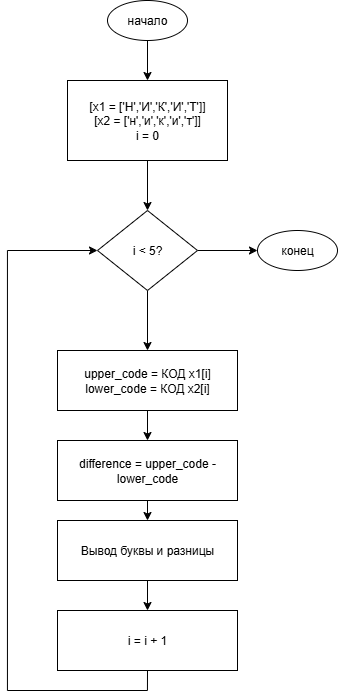

The diagram above was exported from draw.io. Its source (the exported page's mxGraphModel, read from the mxfile embedded in the PNG):
<mxGraphModel dx="1209" dy="700" grid="1" gridSize="10" guides="1" tooltips="1" connect="1" arrows="1" fold="1" page="1" pageScale="1" pageWidth="827" pageHeight="1169" math="0" shadow="0">
  <root>
    <mxCell id="0" />
    <mxCell id="1" parent="0" />
    <mxCell id="start" value="начало" style="shape=ellipse;whiteSpace=wrap;html=1;" parent="1" vertex="1">
      <mxGeometry x="260" y="50" width="80" height="40" as="geometry" />
    </mxCell>
    <mxCell id="process1" value="[x1 = ['Н','И','К','И','Т']]&#10;[x2 = ['н','и','к','и','т']]&#10;i = 0" style="shape=rectangle;whiteSpace=wrap;html=1;" parent="1" vertex="1">
      <mxGeometry x="220" y="130" width="160" height="80" as="geometry" />
    </mxCell>
    <mxCell id="LD3IT9-i-QzaE2MTwk5A-112" style="edgeStyle=orthogonalEdgeStyle;rounded=0;orthogonalLoop=1;jettySize=auto;html=1;exitX=0.5;exitY=1;exitDx=0;exitDy=0;entryX=0.5;entryY=0;entryDx=0;entryDy=0;" edge="1" parent="1" source="decision" target="process2">
      <mxGeometry relative="1" as="geometry" />
    </mxCell>
    <mxCell id="LD3IT9-i-QzaE2MTwk5A-113" style="edgeStyle=orthogonalEdgeStyle;rounded=0;orthogonalLoop=1;jettySize=auto;html=1;entryX=0;entryY=0.5;entryDx=0;entryDy=0;" edge="1" parent="1" source="decision" target="end">
      <mxGeometry relative="1" as="geometry" />
    </mxCell>
    <mxCell id="decision" value="i &lt; 5?" style="shape=rhombus;whiteSpace=wrap;html=1;" parent="1" vertex="1">
      <mxGeometry x="250" y="260" width="100" height="80" as="geometry" />
    </mxCell>
    <mxCell id="process2" value="upper_code = КОД x1[i]&#10;lower_code = КОД x2[i]" style="shape=rectangle;whiteSpace=wrap;html=1;" parent="1" vertex="1">
      <mxGeometry x="210" y="400" width="180" height="60" as="geometry" />
    </mxCell>
    <mxCell id="process3" value="difference = upper_code - lower_code" style="shape=rectangle;whiteSpace=wrap;html=1;" parent="1" vertex="1">
      <mxGeometry x="210" y="490" width="180" height="60" as="geometry" />
    </mxCell>
    <mxCell id="process4" value="Вывод буквы и разницы" style="shape=rectangle;whiteSpace=wrap;html=1;" parent="1" vertex="1">
      <mxGeometry x="210" y="570" width="180" height="60" as="geometry" />
    </mxCell>
    <mxCell id="LD3IT9-i-QzaE2MTwk5A-114" style="edgeStyle=orthogonalEdgeStyle;rounded=0;orthogonalLoop=1;jettySize=auto;html=1;exitX=0.5;exitY=1;exitDx=0;exitDy=0;entryX=0;entryY=0.5;entryDx=0;entryDy=0;" edge="1" parent="1" source="process5" target="decision">
      <mxGeometry relative="1" as="geometry">
        <Array as="points">
          <mxPoint x="300" y="740" />
          <mxPoint x="160" y="740" />
          <mxPoint x="160" y="300" />
        </Array>
      </mxGeometry>
    </mxCell>
    <mxCell id="process5" value="i = i + 1" style="shape=rectangle;whiteSpace=wrap;html=1;" parent="1" vertex="1">
      <mxGeometry x="210" y="660" width="180" height="60" as="geometry" />
    </mxCell>
    <mxCell id="end" value="конец" style="shape=ellipse;whiteSpace=wrap;html=1;" parent="1" vertex="1">
      <mxGeometry x="410" y="280" width="80" height="40" as="geometry" />
    </mxCell>
    <mxCell id="100" parent="1" source="start" target="process1" edge="1">
      <mxGeometry relative="1" as="geometry" />
    </mxCell>
    <mxCell id="101" parent="1" source="process1" target="decision" edge="1">
      <mxGeometry relative="1" as="geometry" />
    </mxCell>
    <mxCell id="103" parent="1" source="process2" target="process3" edge="1">
      <mxGeometry relative="1" as="geometry" />
    </mxCell>
    <mxCell id="104" parent="1" source="process3" target="process4" edge="1">
      <mxGeometry relative="1" as="geometry" />
    </mxCell>
    <mxCell id="105" parent="1" source="process4" target="process5" edge="1">
      <mxGeometry relative="1" as="geometry" />
    </mxCell>
  </root>
</mxGraphModel>